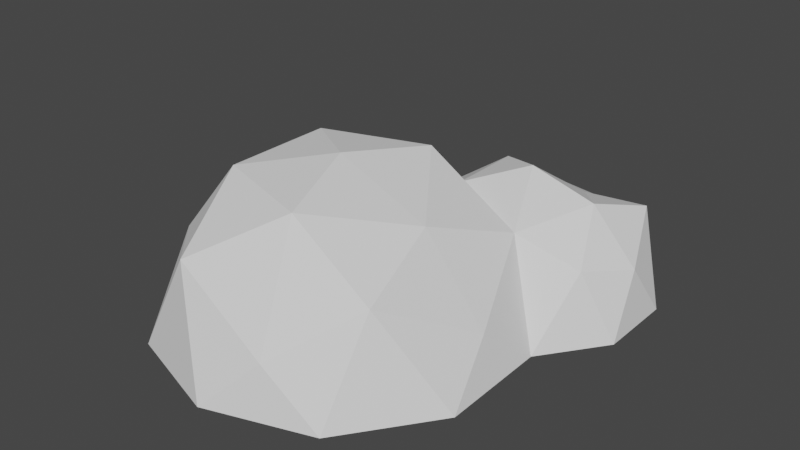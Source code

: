 # Source: LeCaillou.blend  (saved by Blender 2.82.7; exported with 4.5.12 LTS)
import bpy
from mathutils import Matrix  # noqa: F401  (used for matrix-valued properties, if any)

bpy.ops.wm.read_factory_settings(use_empty=True)
scene = bpy.context.scene
scene.name = 'Scene'

# ---- collections
col_collection = bpy.data.collections.new('Collection'); scene.collection.children.link(col_collection)

# ---- world
world_world = bpy.data.worlds.new('World'); scene.world = world_world
world_world.use_nodes = True; world_world.node_tree.nodes.clear()
_N = world_world.node_tree.nodes; _L = world_world.node_tree.links
n0 = _N.new('ShaderNodeOutputWorld'); n0.name = 'World Output'; n0.location = (300, 300)
n1 = _N.new('ShaderNodeBackground'); n1.name = 'Background'; n1.location = (10, 300)
n1.inputs[0].default_value = (0.05088, 0.05088, 0.05088, 1.0)
_L.new(n1.outputs[0], n0.inputs[0])
n0.is_active_output = True
world_world.color = (0.05088, 0.05088, 0.05088)
world_world.use_sun_shadow = False
world_world.sun_shadow_jitter_overblur = 0.0

# ---- meshes
me_icosphere = bpy.data.meshes.new('Icosphere')
me_icosphere.from_pydata([(-0.0712, 0.8807, 0.4137), (0.9473, 1.453, 0.007347), (0.2764, -0.8506, 0.2766), (-0.7236, -0.3783, 0.4472), (-0.7236, 0.5257, 0.4472), (0.8777, 0.0, 0.2605), (0.0, 0.0, 0.9319), (0.5311, 1.589, 0.007347), (0.5311, 0.8807, 0.7154), (1.164, 0.8807, 0.324), (0.7268, 1.483, 0.324), (0.01875, 1.253, 0.324), (0.9511, -0.309, 0.0), (0.9473, 0.3078, 0.007347), (0.0, -1.0, 0.0), (0.5878, -0.809, 0.0), (-0.9511, -0.309, 0.0), (-0.5878, -0.809, 0.0), (-0.651, 0.809, 0.0), (-0.9511, 0.309, 0.0), (0.6183, -0.5, 0.5257), (-0.2629, -0.809, 0.5949), (-0.8506, 0.0, 0.5257), (-0.2629, 0.809, 0.5257), (0.6882, 0.5, 0.5257), (0.1625, -0.5, 0.8507), (0.5257, 0.0, 0.7044), (-0.4253, -0.309, 0.8507), (-0.4253, 0.309, 0.8507), (0.1625, 0.5, 0.8507), (1.204, 1.099, 0.007347), (1.204, 0.6619, 0.007347), (0.9033, 0.8807, 0.6096), (0.1149, 1.453, 0.007347), (1.018, 0.6027, 0.3796), (0.23, 1.099, 0.6097), (0.23, 0.6619, 0.6097), (1.018, 1.235, 0.5011), (0.345, 1.453, 0.3796), (0.6461, 1.235, 0.4687), (-0.6136, 0.7856, 0.1954), (-0.5638, 1.127, 0.1954), (-0.1638, 1.256, 0.1954), (-0.2743, 0.9162, 0.4165), (-0.5094, 1.24, 0.01651), (-0.6547, 1.04, 0.01651), (-0.09578, 1.32, 0.01651), (-0.2743, 1.316, 0.01651), (-0.6146, 0.9162, 0.1641), (-0.3795, 1.24, 0.3018), (-0.06849, 1.23, 0.2391), (-0.4444, 0.7926, 0.3568), (-0.3818, 1.099, 0.3568), (-0.2093, 1.116, 0.3568)], [], [(13, 34, 24), (34, 9, 32), (24, 34, 32), (37, 10, 39), (36, 24, 8), (32, 37, 39), (2, 20, 25), (3, 21, 27), (4, 22, 28), (5, 24, 26), (26, 29, 6), (26, 24, 29), (29, 28, 6), (29, 23, 28), (23, 4, 28), (28, 27, 6), (28, 22, 27), (22, 3, 27), (27, 25, 6), (27, 21, 25), (21, 2, 25), (25, 26, 6), (25, 20, 26), (20, 5, 26), (13, 24, 5), (51, 23, 43), (19, 22, 4), (19, 16, 22), (16, 3, 22), (17, 21, 3), (17, 14, 21), (14, 2, 21), (15, 20, 2), (15, 12, 20), (12, 5, 20), (18, 19, 4), (16, 17, 3), (10, 38, 39), (35, 0, 36), (14, 15, 2), (12, 13, 5), (11, 0, 35), (9, 37, 32), (32, 39, 8), (35, 36, 8), (24, 36, 29), (24, 32, 8), (0, 23, 36), (39, 35, 8), (39, 38, 35), (38, 11, 35), (7, 38, 10), (7, 33, 38), (33, 11, 38), (1, 7, 10), (13, 31, 34), (31, 9, 34), (31, 30, 9), (30, 37, 9), (30, 1, 37), (1, 10, 37), (46, 11, 33), (23, 29, 36), (41, 48, 52), (42, 49, 53), (0, 53, 43), (0, 50, 53), (50, 42, 53), (53, 52, 43), (53, 49, 52), (49, 41, 52), (52, 51, 43), (52, 48, 51), (48, 40, 51), (11, 50, 0), (46, 50, 11), (46, 42, 50), (47, 49, 42), (47, 44, 49), (44, 41, 49), (45, 48, 41), (45, 18, 48), (18, 40, 48), (46, 47, 42), (44, 45, 41), (0, 43, 23), (23, 51, 4), (51, 40, 4), (4, 40, 18)])
_uv = me_icosphere.uv_layers.new(name='UVMap')
_uv.uv.foreach_set('vector', [0.0, 0.0, 0.0, 0.0, 0.0, 0.0, 0.7273, 0.3149, 0.6364, 0.3149, 0.6818, 0.3937, 0.7727, 0.3937, 0.7273, 0.3149, 0.6818, 0.3937, 0.5455, 0.3149, 0.4545, 0.3149, 0.5, 0.3937, 0.9545, 0.3937, 0.8636, 0.3937, 0.9091, 0.4724, 0.5909, 0.3937, 0.5455, 0.3149, 0.5, 0.3937, 0.8182, 0.3149, 0.7273, 0.3149, 0.7727, 0.3937, 1.0, 0.3149, 0.9091, 0.3149, 0.9545, 0.3937, 0.2727, 0.3149, 0.1818, 0.3149, 0.2273, 0.3937, 0.6364, 0.3149, 0.5455, 0.3149, 0.5909, 0.3937, 0.5909, 0.3937, 0.5, 0.3937, 0.5455, 0.4724, 0.5909, 0.3937, 0.5455, 0.3149, 0.5, 0.3937, 0.4091, 0.3937, 0.3182, 0.3937, 0.3636, 0.4724, 0.4091, 0.3937, 0.3636, 0.3149, 0.3182, 0.3937, 0.3636, 0.3149, 0.2727, 0.3149, 0.3182, 0.3937, 0.2273, 0.3937, 0.1364, 0.3937, 0.1818, 0.4724, 0.2273, 0.3937, 0.1818, 0.3149, 0.1364, 0.3937, 0.1818, 0.3149, 0.09091, 0.3149, 0.1364, 0.3937, 0.9545, 0.3937, 0.8636, 0.3937, 0.9091, 0.4724, 0.9545, 0.3937, 0.9091, 0.3149, 0.8636, 0.3937, 0.9091, 0.3149, 0.8182, 0.3149, 0.8636, 0.3937, 0.7727, 0.3937, 0.6818, 0.3937, 0.7273, 0.4724, 0.7727, 0.3937, 0.7273, 0.3149, 0.6818, 0.3937, 0.7273, 0.3149, 0.6364, 0.3149, 0.6818, 0.3937, 0.5909, 0.2362, 0.5455, 0.3149, 0.6364, 0.3149, 0.1364, 0.3937, 0.3636, 0.3149, 0.1818, 0.4724, 0.2273, 0.2362, 0.1818, 0.3149, 0.2727, 0.3149, 0.2273, 0.2362, 0.1364, 0.2362, 0.1818, 0.3149, 0.1364, 0.2362, 0.09091, 0.3149, 0.1818, 0.3149, 0.9545, 0.2362, 0.9091, 0.3149, 1.0, 0.3149, 0.9545, 0.2362, 0.8636, 0.2362, 0.9091, 0.3149, 0.8636, 0.2362, 0.8182, 0.3149, 0.9091, 0.3149, 0.7727, 0.2362, 0.7273, 0.3149, 0.8182, 0.3149, 0.7727, 0.2362, 0.6818, 0.2362, 0.7273, 0.3149, 0.6818, 0.2362, 0.6364, 0.3149, 0.7273, 0.3149, 0.3182, 0.2362, 0.2273, 0.2362, 0.2727, 0.3149, 0.1364, 0.2362, 0.04545, 0.2362, 0.09091, 0.3149, 0.4545, 0.3149, 0.3636, 0.3149, 0.4091, 0.3937, 0.2273, 0.3937, 0.1818, 0.3149, 0.1364, 0.3937, 0.8636, 0.2362, 0.7727, 0.2362, 0.8182, 0.3149, 0.6818, 0.2362, 0.5909, 0.2362, 0.6364, 0.3149, 0.2727, 0.3149, 0.1818, 0.3149, 0.2273, 0.3937, 0.6364, 0.3149, 0.5455, 0.3149, 0.5909, 0.3937, 0.5909, 0.3937, 0.5, 0.3937, 0.5455, 0.4724, 0.2273, 0.3937, 0.1364, 0.3937, 0.1818, 0.4724, 0.8636, 0.3937, 0.9545, 0.3937, 0.5, 0.3937, 0.7727, 0.3937, 0.6818, 0.3937, 0.7273, 0.4724, 0.1818, 0.3149, 0.3636, 0.3149, 0.1364, 0.3937, 0.4091, 0.3937, 0.3182, 0.3937, 0.3636, 0.4724, 0.4091, 0.3937, 0.3636, 0.3149, 0.3182, 0.3937, 0.3636, 0.3149, 0.2727, 0.3149, 0.3182, 0.3937, 0.4091, 0.2362, 0.3636, 0.3149, 0.4545, 0.3149, 0.4091, 0.2362, 0.3182, 0.2362, 0.3636, 0.3149, 0.3182, 0.2362, 0.2727, 0.3149, 0.3636, 0.3149, 0.5, 0.2362, 0.4091, 0.2362, 0.4545, 0.3149, 0.7727, 0.2362, 0.6818, 0.2362, 0.7273, 0.3149, 0.6818, 0.2362, 0.6364, 0.3149, 0.7273, 0.3149, 0.6818, 0.2362, 0.5909, 0.2362, 0.6364, 0.3149, 0.5909, 0.2362, 0.5455, 0.3149, 0.6364, 0.3149, 0.5909, 0.2362, 0.5, 0.2362, 0.5455, 0.3149, 0.5, 0.2362, 0.4545, 0.3149, 0.5455, 0.3149, 0.0, 0.0, 0.2727, 0.3149, 0.3182, 0.2362, 0.3636, 0.3149, 0.5, 0.3937, 0.9545, 0.3937, 0.2727, 0.3149, 0.1818, 0.3149, 0.2273, 0.3937, 0.4545, 0.3149, 0.3636, 0.3149, 0.4091, 0.3937, 0.5909, 0.3937, 0.5, 0.3937, 0.5455, 0.4724, 0.5909, 0.3937, 0.5455, 0.3149, 0.5, 0.3937, 0.5455, 0.3149, 0.4545, 0.3149, 0.5, 0.3937, 0.4091, 0.3937, 0.3182, 0.3937, 0.3636, 0.4724, 0.4091, 0.3937, 0.3636, 0.3149, 0.3182, 0.3937, 0.3636, 0.3149, 0.2727, 0.3149, 0.3182, 0.3937, 0.2273, 0.3937, 0.1364, 0.3937, 0.1818, 0.4724, 0.2273, 0.3937, 0.1818, 0.3149, 0.1364, 0.3937, 0.1818, 0.3149, 0.09091, 0.3149, 0.1364, 0.3937, 0.2727, 0.3149, 0.5455, 0.3149, 0.5909, 0.3937, 0.5, 0.2362, 0.5455, 0.3149, 0.2727, 0.3149, 0.5, 0.2362, 0.4545, 0.3149, 0.5455, 0.3149, 0.4091, 0.2362, 0.3636, 0.3149, 0.4545, 0.3149, 0.4091, 0.2362, 0.3182, 0.2362, 0.3636, 0.3149, 0.3182, 0.2362, 0.2727, 0.3149, 0.3636, 0.3149, 0.2273, 0.2362, 0.1818, 0.3149, 0.2727, 0.3149, 0.2273, 0.2362, 0.1364, 0.2362, 0.1818, 0.3149, 0.1364, 0.2362, 0.09091, 0.3149, 0.1818, 0.3149, 0.5, 0.2362, 0.4091, 0.2362, 0.4545, 0.3149, 0.3182, 0.2362, 0.2273, 0.2362, 0.2727, 0.3149, 0.5909, 0.3937, 0.5455, 0.4724, 0.3636, 0.3149, 0.3636, 0.3149, 0.1364, 0.3937, 0.2727, 0.3149, 0.1364, 0.3937, 0.09091, 0.3149, 0.2727, 0.3149, 0.2727, 0.3149, 0.09091, 0.3149, 0.1364, 0.2362])
me_icosphere.use_remesh_fix_poles = True
me_icosphere.use_remesh_preserve_attributes = False
me_icosphere.use_mirror_vertex_groups = False
me_icosphere.update()

# ---- objects
ob_icosphere = bpy.data.objects.new('Icosphere', me_icosphere)

# ---- transforms, parenting, visibility, modifiers, constraints
ob_icosphere.location = (0.0, 0.0, 0.0)
ob_icosphere.lineart.crease_threshold = 0.0

# ---- collection membership
col_collection.objects.link(ob_icosphere)

# ---- scene / render settings (as saved in the file)
scene.frame_start = 1; scene.frame_end = 250; scene.frame_set(4)
scene.render.engine = 'BLENDER_EEVEE_NEXT'
scene.cycles.use_denoising = False
scene.cycles.samples = 128
scene.cycles.sampling_pattern = 'TABULATED_SOBOL'
scene.cycles.use_adaptive_sampling = False
scene.cycles.use_light_tree = False
scene.view_settings.view_transform = 'Filmic'
bpy.context.view_layer.update()

# ---- added for rendering (the .blend has no active camera and no usable light): camera, sun
cam_auto = bpy.data.cameras.new('AutoCamera')
cam_auto.lens = 50.0
cam_auto.sensor_width = 36.0
cam_auto.clip_end = 1000.0
ob_auto_camera = bpy.data.objects.new('AutoCamera', cam_auto)
scene.collection.objects.link(ob_auto_camera)
ob_auto_camera.location = (3.36054, -3.58623, 3.05299)
ob_auto_camera.rotation_euler = (1.09748, -7.21219e-08, 0.694738)
scene.camera = ob_auto_camera
light_auto_sun = bpy.data.lights.new('AutoSun', 'SUN')
light_auto_sun.energy = 3.0
light_auto_sun.angle = 0.0523599
ob_auto_sun = bpy.data.objects.new('AutoSun', light_auto_sun)
scene.collection.objects.link(ob_auto_sun)
ob_auto_sun.rotation_euler = (0.872665, 0.174533, 0.523599)
bpy.context.view_layer.update()
